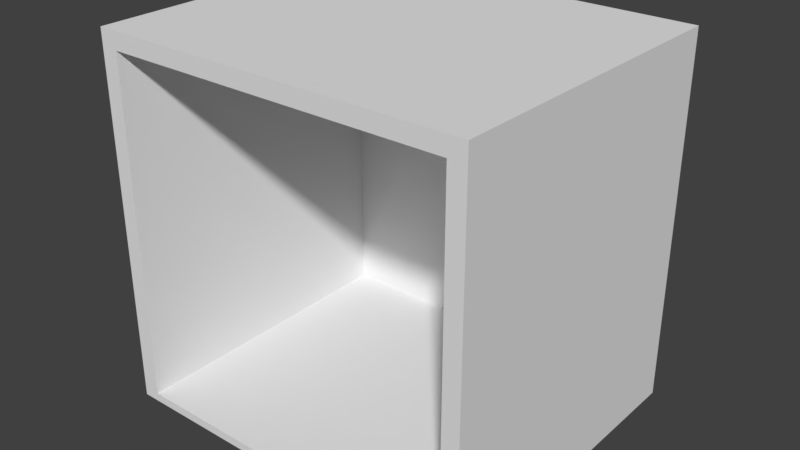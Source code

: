 # Source: BedroomHiddenRoom_2x2x2.blend  (saved by Blender 2.79.0; exported with 4.5.12 LTS)
import bpy
from mathutils import Matrix  # noqa: F401  (used for matrix-valued properties, if any)

bpy.ops.wm.read_factory_settings(use_empty=True)
scene = bpy.context.scene
scene.name = 'Scene'

# ---- collections
col_collection_1 = bpy.data.collections.new('Collection 1'); scene.collection.children.link(col_collection_1)

# ---- materials (node trees are filled in below, after node groups)
mat_floorwood = bpy.data.materials.new('FloorWood')
mat_floorwood.alpha_threshold = 0.0
mat_floorwood.use_transparent_shadow = False
mat_floorwood.roughness = 0.5
mat_floorwood.specular_intensity = 0.0
mat_wall = bpy.data.materials.new('Wall')
mat_wall.alpha_threshold = 0.0
mat_wall.use_transparent_shadow = False
mat_wall.roughness = 0.5
mat_wall.specular_intensity = 0.0
mat_wallwhitefull = bpy.data.materials.new('WallWhiteFull')
mat_wallwhitefull.alpha_threshold = 0.0
mat_wallwhitefull.use_transparent_shadow = False
mat_wallwhitefull.roughness = 0.5
mat_wallwhitefull.specular_intensity = 0.0

# ---- material node trees

# ---- world
world_world = bpy.data.worlds.new('World'); scene.world = world_world
world_world.color = (0.05088, 0.05088, 0.05088)
world_world.use_sun_shadow = False
world_world.sun_shadow_jitter_overblur = 0.0
world_world.cycles.sampling_method = 'MANUAL'

# ---- meshes
me_bedroomhiddenroom_2x2x2 = bpy.data.meshes.new('BedroomHiddenRoom_2x2x2')
me_bedroomhiddenroom_2x2x2.from_pydata([(2.1, -0.05, 2.0), (-0.1, -0.05, 2.0), (-0.1, -0.05, 0.15), (2.1, -0.05, 0.15), (2.1, 1.378e-07, 2.0), (-0.1, 1.416e-07, 2.0), (-0.1, 6.244e-08, 0.15), (2.1, 5.871e-08, 0.15), (2.1, -0.05, 0.25), (-0.1, -0.05, 0.25), (2.1, 6.244e-08, 0.25), (-0.1, 6.616e-08, 0.25), (-1.993e-07, -0.05, 2.0), (1.583e-07, -0.05, 0.15), (-6.761e-07, 1.416e-07, 2.0), (2.775e-07, 6.244e-08, 0.15), (2.775e-07, 6.616e-08, 0.25), (1.583e-07, -0.05, 0.25), (2.0, -0.05, 0.15), (2.0, 5.871e-08, 0.15), (2.0, -0.05, 0.25), (2.0, -0.05, 2.0), (2.0, 1.378e-07, 2.0), (2.0, 6.244e-08, 0.25), (-6.754e-07, 2.0, 2.0), (-0.1, 2.0, 2.0), (2.1, 2.0, 0.25), (2.1, 2.0, 0.15), (-0.1, 2.0, 0.25), (-0.1, 2.0, 0.15), (2.0, 2.0, 0.15), (2.1, 2.0, 2.0), (2.783e-07, 2.0, 0.25), (2.783e-07, 2.0, 0.15), (2.0, 2.0, 0.25), (2.0, 2.0, 2.0), (-6.754e-07, 2.1, 2.0), (-0.1, 2.1, 2.0), (2.1, 2.1, 0.25), (2.1, 2.1, 0.15), (-0.1, 2.1, 0.25), (-0.1, 2.1, 0.15), (2.0, 2.1, 0.15), (2.1, 2.1, 2.0), (2.783e-07, 2.1, 0.25), (2.783e-07, 2.1, 0.15), (2.0, 2.1, 0.25), (2.0, 2.1, 2.0)], [], [(17, 9, 2, 13), (15, 6, 29, 33), (12, 14, 5, 1), (9, 11, 6, 2), (18, 19, 7, 3), (10, 8, 3, 7), (4, 0, 8, 10), (1, 5, 11, 9), (19, 15, 33, 30), (12, 1, 9, 17), (21, 12, 17, 20), (22, 23, 16, 14), (2, 6, 15, 13), (21, 22, 14, 12), (10, 7, 27, 26), (20, 17, 13, 18), (8, 20, 18, 3), (22, 4, 31, 35), (0, 4, 22, 21), (11, 5, 25, 28), (0, 21, 20, 8), (13, 15, 19, 18), (35, 47, 36, 24), (25, 24, 36, 37), (27, 30, 42, 39), (29, 28, 40, 41), (35, 31, 43, 47), (14, 16, 32, 24), (6, 11, 28, 29), (23, 22, 35, 34), (16, 23, 34, 32), (4, 10, 26, 31), (7, 19, 30, 27), (5, 14, 24, 25), (28, 25, 37, 40), (44, 45, 41, 40), (36, 44, 40, 37), (46, 42, 45, 44), (38, 39, 42, 46), (43, 38, 46, 47), (46, 44, 36, 47), (33, 29, 41, 45), (31, 26, 38, 43), (30, 33, 45, 42), (26, 27, 39, 38), (34, 35, 24, 32)])
me_bedroomhiddenroom_2x2x2.polygons.foreach_set('material_index', [0, 2, 0, 0, 0, 0, 0, 0, 2, 0, 0, 0, 0, 0, 2, 0, 0, 2, 0, 2, 0, 0, 2, 2, 2, 2, 2, 1, 2, 1, 1, 2, 2, 2, 2, 2, 2, 2, 2, 2, 2, 2, 2, 2, 2, 1])
_uv = me_bedroomhiddenroom_2x2x2.uv_layers.new(name='UVMap')
_uv.uv.foreach_set('vector', [-0.5201, 0.4967, -0.5202, 0.9947, -1.018, 0.9947, -1.018, 0.4967, 0.04218, 0.9235, -0.003802, 0.9235, -0.0038, 0.002144, 0.04218, 0.002144, 0.04547, 1.595e-05, 0.04547, 0.02264, 1.504e-05, 0.02264, 1.526e-05, 1.594e-05, 0.02277, 0.06801, 4.373e-05, 0.06801, 4.372e-05, 0.02276, 0.02277, 0.02276, 0.9545, 0.02267, 0.9545, 4.381e-05, 1.0, 4.372e-05, 1.0, 0.02267, 0.04558, 0.06801, 0.02286, 0.06801, 0.02286, 0.02276, 0.04558, 0.02276, 0.04558, 0.9277, 0.02286, 0.9277, 0.02286, 0.06801, 0.04558, 0.06801, 0.02277, 0.9277, 4.392e-05, 0.9277, 4.373e-05, 0.06801, 0.02277, 0.06801, 0.9619, 0.9235, 0.04218, 0.9235, 0.04218, 0.002144, 0.9619, 0.002146, -0.02217, 0.4967, -0.02217, 0.9947, -0.5202, 0.9947, -0.5201, 0.4967, 0.9999, 0.9986, 9.723e-05, 0.9986, 9.729e-05, 9.723e-05, 0.9999, 9.744e-05, 0.003338, 0.9961, 0.003338, 0.003927, 1.008, 0.003927, 1.008, 0.9961, 4.372e-05, 0.02267, 4.372e-05, 4.653e-05, 0.04549, 4.636e-05, 0.04549, 0.02267, 0.9545, 1.506e-05, 0.9545, 0.02264, 0.04547, 0.02264, 0.04547, 1.595e-05, 1.054, 0.9235, 1.008, 0.9235, 1.008, 0.002146, 1.054, 0.002146, -0.5201, 0.2477, -0.5201, 0.4967, -1.018, 0.4967, -1.018, 0.2477, -0.5201, -0.001261, -0.5201, 0.2477, -1.018, 0.2477, -1.018, -0.001262, -1.043, 0.002621, -1.043, -0.04701, -0.05239, -0.04701, -0.05239, 0.00262, 1.0, 1.504e-05, 1.0, 0.02264, 0.9545, 0.02264, 0.9545, 1.506e-05, -0.04979, 0.9235, -0.9235, 0.9235, -0.9235, 0.002141, -0.04978, 0.002144, -0.02217, -0.001261, -0.02217, 0.2477, -0.5201, 0.2477, -0.5201, -0.001261, 0.04549, 0.02267, 0.04549, 4.636e-05, 0.9545, 4.381e-05, 0.9545, 0.02267, -0.05239, 0.00262, -0.002846, 0.00262, -0.002844, 0.9952, -0.05238, 0.9952, -0.05238, 1.045, -0.05238, 0.9952, -0.002844, 0.9952, -0.002844, 1.045, 1.008, 0.97, 0.9619, 0.97, 0.9619, 0.9239, 1.008, 0.9239, -0.003788, 0.97, -0.04977, 0.97, -0.04977, 0.9239, -0.003788, 0.9239, -0.05239, 0.00262, -0.05239, -0.04701, -0.002846, -0.04701, -0.002846, 0.00262, -0.002811, -0.003195, 1.006, -0.003195, 1.006, 0.7331, -0.002811, 0.7331, -0.003802, 0.9235, -0.04979, 0.9235, -0.04978, 0.002144, -0.0038, 0.002144, 9.757e-05, 9.745e-05, 0.9964, 9.748e-05, 0.9964, 0.7364, 9.745e-05, 0.7364, 0.0001, 9.996e-05, 0.9999, 9.996e-05, 0.9999, 0.7395, 9.996e-05, 0.7395, 1.928, 0.9235, 1.054, 0.9235, 1.054, 0.002146, 1.928, 0.002146, 1.008, 0.9235, 0.9619, 0.9235, 0.9619, 0.002146, 1.008, 0.002146, 0.2464, 0.4192, 0.2412, 0.4004, 0.3749, 0.5694, 0.3544, 0.572, -0.04977, 0.97, -0.9235, 0.97, -0.9235, 0.9239, -0.04977, 0.9239, 0.9384, 0.9952, 0.988, 0.9952, 0.988, 1.045, 0.9384, 1.045, -0.002844, 0.9952, 0.9384, 0.9952, 0.9384, 1.045, -0.002844, 1.045, 0.9384, 0.00262, 0.988, 0.00262, 0.988, 0.9952, 0.9384, 0.9952, 0.9384, -0.04701, 0.988, -0.04701, 0.988, 0.00262, 0.9384, 0.00262, -0.002846, -0.04701, 0.9384, -0.04701, 0.9384, 0.00262, -0.002846, 0.00262, 0.9384, 0.00262, 0.9384, 0.9952, -0.002844, 0.9952, -0.002846, 0.00262, 0.0422, 0.97, -0.003788, 0.97, -0.003788, 0.9239, 0.0422, 0.9239, 1.928, 0.97, 1.054, 0.97, 1.054, 0.9239, 1.928, 0.9239, 0.9619, 0.97, 0.0422, 0.97, 0.0422, 0.9239, 0.9619, 0.9239, 1.054, 0.97, 1.008, 0.97, 1.008, 0.9239, 1.054, 0.9239, 0.9999, 9.745e-05, 0.9999, 0.736, 9.745e-05, 0.736, 9.751e-05, 9.778e-05])
me_bedroomhiddenroom_2x2x2.materials.append(mat_floorwood)
me_bedroomhiddenroom_2x2x2.materials.append(mat_wall)
me_bedroomhiddenroom_2x2x2.materials.append(mat_wallwhitefull)
me_bedroomhiddenroom_2x2x2.use_remesh_preserve_volume = False
me_bedroomhiddenroom_2x2x2.use_remesh_preserve_attributes = False
me_bedroomhiddenroom_2x2x2.use_mirror_vertex_groups = False
me_bedroomhiddenroom_2x2x2.update()

# ---- objects
ob_bedroomhiddenroom_2x2x2 = bpy.data.objects.new('BedroomHiddenRoom_2x2x2', me_bedroomhiddenroom_2x2x2)

# ---- transforms, parenting, visibility, modifiers, constraints
ob_bedroomhiddenroom_2x2x2.location = (0.0, 0.0, 0.0)
ob_bedroomhiddenroom_2x2x2.rotation_euler = (1.571, 0.0, 0.0)
ob_bedroomhiddenroom_2x2x2.lock_rotations_4d = False
ob_bedroomhiddenroom_2x2x2.empty_display_type = 'ARROWS'
ob_bedroomhiddenroom_2x2x2.lineart.crease_threshold = 0.0

# ---- collection membership
col_collection_1.objects.link(ob_bedroomhiddenroom_2x2x2)

# ---- scene / render settings (as saved in the file)
scene.frame_start = 1; scene.frame_end = 250; scene.frame_set(79)
scene.render.engine = 'BLENDER_EEVEE_NEXT'
scene.render.resolution_percentage = 50
scene.render.dither_intensity = 0.0
scene.cycles.use_denoising = False
scene.cycles.samples = 128
scene.cycles.sampling_pattern = 'TABULATED_SOBOL'
scene.cycles.use_adaptive_sampling = False
scene.cycles.use_light_tree = False
scene.cycles.blur_glossy = 0.0
scene.cycles.sample_clamp_indirect = 0.0
scene.view_settings.view_transform = 'Standard'
bpy.context.view_layer.update()

# ---- added for rendering (the .blend has no active camera and no usable light): camera, sun
cam_auto = bpy.data.cameras.new('AutoCamera')
cam_auto.lens = 50.0
cam_auto.sensor_width = 36.0
cam_auto.clip_end = 1000.0
ob_auto_camera = bpy.data.objects.new('AutoCamera', cam_auto)
scene.collection.objects.link(ob_auto_camera)
ob_auto_camera.location = (4.32116, -5.06039, 3.68193)
ob_auto_camera.rotation_euler = (1.09748, -7.21219e-08, 0.694738)
scene.camera = ob_auto_camera
light_auto_sun = bpy.data.lights.new('AutoSun', 'SUN')
light_auto_sun.energy = 3.0
light_auto_sun.angle = 0.0523599
ob_auto_sun = bpy.data.objects.new('AutoSun', light_auto_sun)
scene.collection.objects.link(ob_auto_sun)
ob_auto_sun.rotation_euler = (0.872665, 0.174533, 0.523599)
bpy.context.view_layer.update()
